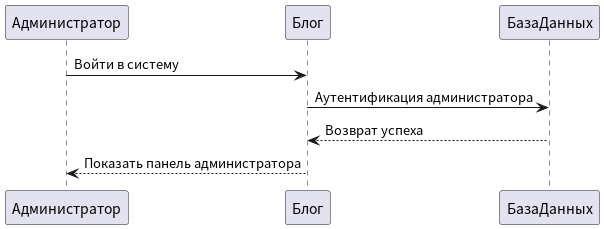

The diagram above was rendered by PlantUML. Its source (embedded in the PNG):
@startuml
Администратор -> Блог : Войти в систему
Блог -> БазаДанных : Аутентификация администратора
БазаДанных --> Блог : Возврат успеха
Блог --> Администратор : Показать панель администратора
@enduml